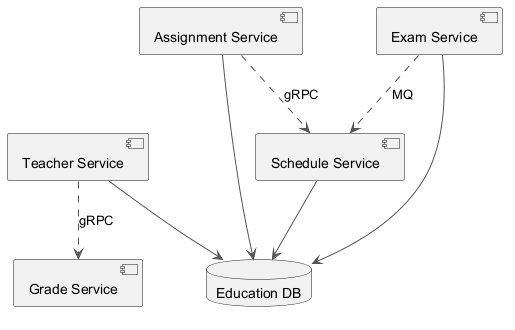

The diagram above was rendered by PlantUML. Its source (embedded in the PNG):
@startuml
skinparam backgroundColor #FFFFFF
skinparam classBackgroundColor #E8F4FA
skinparam classBorderColor #2C7DA0
skinparam ArrowColor #555555
component "Grade Service" as C_GradeService
component "Assignment Service" as C_AssignmentService
component "Exam Service" as C_ExamService
component "Schedule Service" as C_ScheduleService
component "Teacher Service" as C_TeacherService
database "Education DB" as DB_education
C_AssignmentService --> DB_education
C_ExamService --> DB_education
C_ScheduleService --> DB_education
C_TeacherService --> DB_education
C_ExamService ..> C_ScheduleService : MQ
C_AssignmentService ..> C_ScheduleService : gRPC
C_TeacherService ..> C_GradeService : gRPC
@enduml